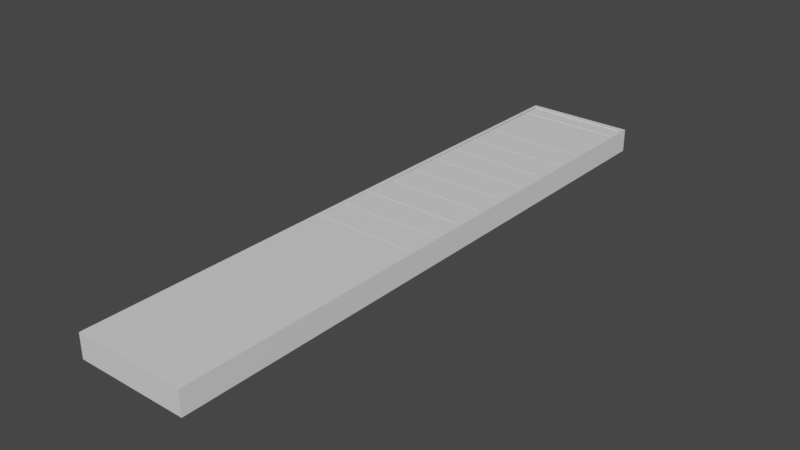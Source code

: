 # Source: ConveyerBeltWithTable.blend  (saved by Blender 3.3.6; exported with 4.5.12 LTS)
import bpy
from mathutils import Matrix  # noqa: F401  (used for matrix-valued properties, if any)

bpy.ops.wm.read_factory_settings(use_empty=True)
scene = bpy.context.scene
scene.name = 'Scene'

# ---- collections
col_collection = bpy.data.collections.new('Collection'); scene.collection.children.link(col_collection)

# ---- materials (node trees are filled in below, after node groups)
mat_material = bpy.data.materials.new('Material')
mat_material.alpha_threshold = 0.0
mat_material.use_transparent_shadow = False
mat_material.roughness = 0.5
mat_material.line_color = (0.0, 0.0, 0.0, 1.0)
mat_material_001 = bpy.data.materials.new('Material.001')
mat_material_001.alpha_threshold = 0.0
mat_material_001.use_transparent_shadow = False
mat_material_001.roughness = 0.5
mat_material_001.line_color = (0.0, 0.0, 0.0, 1.0)
mat_material_002 = bpy.data.materials.new('Material.002')
mat_material_002.alpha_threshold = 0.0
mat_material_002.use_transparent_shadow = False
mat_material_002.roughness = 0.5
mat_material_002.line_color = (0.0, 0.0, 0.0, 1.0)

# ---- material node trees
mat_material.use_nodes = True; mat_material.node_tree.nodes.clear()
_N = mat_material.node_tree.nodes; _L = mat_material.node_tree.links
n0 = _N.new('ShaderNodeOutputMaterial'); n0.name = 'Material Output'; n0.location = (300, 300)
n1 = _N.new('ShaderNodeBsdfPrincipled'); n1.name = 'Principled BSDF'; n1.location = (10, 300)
n1.distribution = 'GGX'
n1.subsurface_method = 'RANDOM_WALK_SKIN'
n1.inputs[3].default_value = 1.45
n1.inputs[27].default_value = (0.0, 0.0, 0.0, 1.0)
n1.inputs[28].default_value = 1.0
_L.new(n1.outputs[0], n0.inputs[0])
n0.is_active_output = True
mat_material_001.use_nodes = True; mat_material_001.node_tree.nodes.clear()
_N = mat_material_001.node_tree.nodes; _L = mat_material_001.node_tree.links
n0 = _N.new('ShaderNodeOutputMaterial'); n0.name = 'Material Output'; n0.location = (300, 300)
n1 = _N.new('ShaderNodeBsdfPrincipled'); n1.name = 'Principled BSDF'; n1.location = (10, 300)
n1.distribution = 'GGX'
n1.subsurface_method = 'RANDOM_WALK_SKIN'
n1.inputs[3].default_value = 1.45
n1.inputs[27].default_value = (0.0, 0.0, 0.0, 1.0)
n1.inputs[28].default_value = 1.0
_L.new(n1.outputs[0], n0.inputs[0])
n0.is_active_output = True
mat_material_002.use_nodes = True; mat_material_002.node_tree.nodes.clear()
_N = mat_material_002.node_tree.nodes; _L = mat_material_002.node_tree.links
n0 = _N.new('ShaderNodeOutputMaterial'); n0.name = 'Material Output'; n0.location = (300, 300)
n1 = _N.new('ShaderNodeBsdfPrincipled'); n1.name = 'Principled BSDF'; n1.location = (10, 300)
n1.distribution = 'GGX'
n1.subsurface_method = 'RANDOM_WALK_SKIN'
n1.inputs[3].default_value = 1.45
n1.inputs[27].default_value = (0.0, 0.0, 0.0, 1.0)
n1.inputs[28].default_value = 1.0
_L.new(n1.outputs[0], n0.inputs[0])
n0.is_active_output = True

# ---- world
world_world = bpy.data.worlds.new('World'); scene.world = world_world
world_world.use_nodes = True; world_world.node_tree.nodes.clear()
_N = world_world.node_tree.nodes; _L = world_world.node_tree.links
n0 = _N.new('ShaderNodeOutputWorld'); n0.name = 'World Output'; n0.location = (300, 300)
n1 = _N.new('ShaderNodeBackground'); n1.name = 'Background'; n1.location = (10, 300)
n1.inputs[0].default_value = (0.05088, 0.05088, 0.05088, 1.0)
_L.new(n1.outputs[0], n0.inputs[0])
n0.is_active_output = True
world_world.color = (0.05088, 0.05088, 0.05088)
world_world.use_sun_shadow = False
world_world.sun_shadow_jitter_overblur = 0.0

# ---- meshes
me_cube = bpy.data.meshes.new('Cube')
me_cube.from_pydata([(1.089, 1.016, 0.6653), (1.089, 1.016, -29.46), (1.089, -1.502, 0.6653), (1.089, -1.502, -29.46), (-1.089, 1.016, 0.6653), (-1.089, 1.016, -29.46), (-1.089, -1.502, 0.6653), (-1.089, -1.502, -29.46), (1.025, -1.488, 0.6653), (-1.026, -1.488, 0.6653), (1.025, 1.002, 0.6653), (-1.026, 1.002, 0.6653), (1.024, -1.488, -2.946), (-1.026, -1.488, -2.946), (0.9942, 1.002, -2.946), (-1.056, 1.002, -2.946), (1.025, -1.476, 0.3042), (-1.026, -1.476, 0.3042), (1.024, -1.476, 0.6637), (-1.026, -1.476, 0.6637), (-1.026, 0.9906, 0.8193), (1.025, 0.9906, 0.8193), (-1.056, 0.9909, -0.2008), (0.9942, 0.9909, -0.2008), (1.024, -0.4622, -2.946), (-1.026, -0.4622, -2.946), (1.024, -0.4504, 0.6637), (-1.026, -0.4504, 0.6637)], [], [(4, 6, 9, 11), (3, 2, 6, 7), (7, 6, 4, 5), (5, 1, 3, 7), (1, 0, 2, 3), (5, 4, 0, 1), (14, 10, 21, 23), (2, 0, 10, 8), (0, 4, 11, 10), (6, 2, 8, 9), (14, 15, 13, 12), (8, 10, 14, 12), (11, 9, 13, 15), (13, 9, 17, 19), (8, 12, 18, 16), (18, 12, 24, 26), (21, 20, 22, 23), (15, 14, 23, 22), (10, 11, 20, 21), (11, 15, 22, 20), (24, 25, 27, 26), (13, 19, 27, 25), (12, 13, 25, 24), (16, 18, 26, 27, 19, 17, 9, 8)])
_uv = me_cube.uv_layers.new(name='UVMap')
_uv.uv.foreach_set('vector', [0.625, 0.25, 0.625, 0.0, 0.625, 0.0, 0.625, 0.25, 0.375, 0.75, 0.625, 0.75, 0.625, 1.0, 0.375, 1.0, 0.375, 0.0, 0.625, 0.0, 0.625, 0.25, 0.375, 0.25, 0.125, 0.5, 0.375, 0.5, 0.375, 0.75, 0.125, 0.75, 0.375, 0.5, 0.625, 0.5, 0.625, 0.75, 0.375, 0.75, 0.375, 0.25, 0.625, 0.25, 0.625, 0.5, 0.375, 0.5, 0.625, 0.5, 0.625, 0.5, 0.625, 0.5, 0.625, 0.5, 0.625, 0.75, 0.625, 0.5, 0.625, 0.5, 0.625, 0.75, 0.625, 0.5, 0.625, 0.25, 0.625, 0.25, 0.625, 0.5, 0.625, 1.0, 0.625, 0.75, 0.625, 0.75, 0.625, 1.0, 0.625, 0.5, 0.875, 0.5, 0.875, 0.75, 0.625, 0.75, 0.625, 0.75, 0.625, 0.5, 0.625, 0.5, 0.625, 0.75, 0.625, 0.25, 0.625, 0.0, 0.625, 0.0, 0.625, 0.25, 0.625, 0.0, 0.625, 0.0, 0.625, 0.0, 0.625, 0.0, 0.625, 0.75, 0.625, 0.75, 0.625, 0.75, 0.625, 0.75, 0.625, 0.75, 0.625, 0.75, 0.625, 0.75, 0.625, 0.75, 0.625, 0.5, 0.625, 0.25, 0.625, 0.25, 0.625, 0.5, 0.875, 0.5, 0.625, 0.5, 0.625, 0.5, 0.875, 0.5, 0.625, 0.5, 0.625, 0.25, 0.625, 0.25, 0.625, 0.5, 0.625, 0.25, 0.625, 0.25, 0.625, 0.25, 0.625, 0.25, 0.625, 0.75, 0.875, 0.75, 0.875, 0.75, 0.625, 0.75, 0.625, 0.0, 0.625, 0.0, 0.625, 0.0, 0.625, 0.0, 0.625, 0.75, 0.875, 0.75, 0.875, 0.75, 0.625, 0.75, 0.625, 0.75, 0.625, 0.75, 0.625, 0.75, 0.625, 1.0, 0.625, 1.0, 0.625, 1.0, 0.625, 1.0, 0.625, 0.75])
me_cube.materials.append(mat_material)
me_cube.use_mirror_vertex_groups = False
me_cube.update()
me_cube_001 = bpy.data.meshes.new('Cube.001')
me_cube_001.from_pydata([(1.0, 1.0, 1.0), (1.0, 1.0, -1.0), (1.0, -1.0, 1.0), (1.0, -1.0, -1.0), (-1.0, 1.0, 1.0), (-1.0, 1.0, -1.0), (-1.0, -1.0, 1.0), (-1.0, -1.0, -1.0)], [], [(0, 4, 6, 2), (3, 2, 6, 7), (7, 6, 4, 5), (5, 1, 3, 7), (1, 0, 2, 3), (5, 4, 0, 1)])
_uv = me_cube_001.uv_layers.new(name='UVMap')
_uv.uv.foreach_set('vector', [0.625, 0.5, 0.875, 0.5, 0.875, 0.75, 0.625, 0.75, 0.375, 0.75, 0.625, 0.75, 0.625, 1.0, 0.375, 1.0, 0.375, 0.0, 0.625, 0.0, 0.625, 0.25, 0.375, 0.25, 0.125, 0.5, 0.375, 0.5, 0.375, 0.75, 0.125, 0.75, 0.375, 0.5, 0.625, 0.5, 0.625, 0.75, 0.375, 0.75, 0.375, 0.25, 0.625, 0.25, 0.625, 0.5, 0.375, 0.5])
me_cube_001.materials.append(mat_material_001)
me_cube_001.use_mirror_vertex_groups = False
me_cube_001.update()
me_cube_002 = bpy.data.meshes.new('Cube.002')
me_cube_002.from_pydata([(1.0, 1.0, 1.0), (1.0, 1.0, -1.0), (1.0, -1.0, 1.0), (1.0, -1.0, -1.0), (-1.0, 1.0, 1.0), (-1.0, 1.0, -1.0), (-1.0, -1.0, 1.0), (-1.0, -1.0, -1.0)], [], [(0, 4, 6, 2), (3, 2, 6, 7), (7, 6, 4, 5), (5, 1, 3, 7), (1, 0, 2, 3), (5, 4, 0, 1)])
_uv = me_cube_002.uv_layers.new(name='UVMap')
_uv.uv.foreach_set('vector', [0.625, 0.5, 0.875, 0.5, 0.875, 0.75, 0.625, 0.75, 0.375, 0.75, 0.625, 0.75, 0.625, 1.0, 0.375, 1.0, 0.375, 0.0, 0.625, 0.0, 0.625, 0.25, 0.375, 0.25, 0.125, 0.5, 0.375, 0.5, 0.375, 0.75, 0.125, 0.75, 0.375, 0.5, 0.625, 0.5, 0.625, 0.75, 0.375, 0.75, 0.375, 0.25, 0.625, 0.25, 0.625, 0.5, 0.375, 0.5])
me_cube_002.materials.append(mat_material_001)
me_cube_002.use_mirror_vertex_groups = False
me_cube_002.update()
me_cube_003 = bpy.data.meshes.new('Cube.003')
me_cube_003.from_pydata([(1.0, 1.0, 1.0), (1.0, 1.0, -1.0), (1.0, -1.0, 1.0), (1.0, -1.0, -1.0), (-1.0, 1.0, 1.0), (-1.0, 1.0, -1.0), (-1.0, -1.0, 1.0), (-1.0, -1.0, -1.0)], [], [(0, 4, 6, 2), (3, 2, 6, 7), (7, 6, 4, 5), (5, 1, 3, 7), (1, 0, 2, 3), (5, 4, 0, 1)])
_uv = me_cube_003.uv_layers.new(name='UVMap')
_uv.uv.foreach_set('vector', [0.625, 0.5, 0.875, 0.5, 0.875, 0.75, 0.625, 0.75, 0.375, 0.75, 0.625, 0.75, 0.625, 1.0, 0.375, 1.0, 0.375, 0.0, 0.625, 0.0, 0.625, 0.25, 0.375, 0.25, 0.125, 0.5, 0.375, 0.5, 0.375, 0.75, 0.125, 0.75, 0.375, 0.5, 0.625, 0.5, 0.625, 0.75, 0.375, 0.75, 0.375, 0.25, 0.625, 0.25, 0.625, 0.5, 0.375, 0.5])
me_cube_003.materials.append(mat_material_001)
me_cube_003.use_mirror_vertex_groups = False
me_cube_003.update()
me_cube_004 = bpy.data.meshes.new('Cube.004')
me_cube_004.from_pydata([(1.0, 1.0, 1.0), (1.0, 1.0, -1.0), (1.0, -1.0, 1.0), (1.0, -1.0, -1.0), (-1.0, 1.0, 1.0), (-1.0, 1.0, -1.0), (-1.0, -1.0, 1.0), (-1.0, -1.0, -1.0)], [], [(0, 4, 6, 2), (3, 2, 6, 7), (7, 6, 4, 5), (5, 1, 3, 7), (1, 0, 2, 3), (5, 4, 0, 1)])
_uv = me_cube_004.uv_layers.new(name='UVMap')
_uv.uv.foreach_set('vector', [0.625, 0.5, 0.875, 0.5, 0.875, 0.75, 0.625, 0.75, 0.375, 0.75, 0.625, 0.75, 0.625, 1.0, 0.375, 1.0, 0.375, 0.0, 0.625, 0.0, 0.625, 0.25, 0.375, 0.25, 0.125, 0.5, 0.375, 0.5, 0.375, 0.75, 0.125, 0.75, 0.375, 0.5, 0.625, 0.5, 0.625, 0.75, 0.375, 0.75, 0.375, 0.25, 0.625, 0.25, 0.625, 0.5, 0.375, 0.5])
me_cube_004.materials.append(mat_material_001)
me_cube_004.use_mirror_vertex_groups = False
me_cube_004.update()
me_cube_005 = bpy.data.meshes.new('Cube.005')
me_cube_005.from_pydata([(1.0, 1.0, 1.0), (1.0, 1.0, -1.0), (1.0, -1.0, 1.0), (1.0, -1.0, -1.0), (-1.0, 1.0, 1.0), (-1.0, 1.0, -1.0), (-1.0, -1.0, 1.0), (-1.0, -1.0, -1.0)], [], [(0, 4, 6, 2), (3, 2, 6, 7), (7, 6, 4, 5), (5, 1, 3, 7), (1, 0, 2, 3), (5, 4, 0, 1)])
_uv = me_cube_005.uv_layers.new(name='UVMap')
_uv.uv.foreach_set('vector', [0.625, 0.5, 0.875, 0.5, 0.875, 0.75, 0.625, 0.75, 0.375, 0.75, 0.625, 0.75, 0.625, 1.0, 0.375, 1.0, 0.375, 0.0, 0.625, 0.0, 0.625, 0.25, 0.375, 0.25, 0.125, 0.5, 0.375, 0.5, 0.375, 0.75, 0.125, 0.75, 0.375, 0.5, 0.625, 0.5, 0.625, 0.75, 0.375, 0.75, 0.375, 0.25, 0.625, 0.25, 0.625, 0.5, 0.375, 0.5])
me_cube_005.materials.append(mat_material_001)
me_cube_005.use_mirror_vertex_groups = False
me_cube_005.update()
me_cube_006 = bpy.data.meshes.new('Cube.006')
me_cube_006.from_pydata([(1.0, 1.0, 1.0), (1.0, 1.0, -1.0), (1.0, -1.0, 1.0), (1.0, -1.0, -1.0), (-1.0, 1.0, 1.0), (-1.0, 1.0, -1.0), (-1.0, -1.0, 1.0), (-1.0, -1.0, -1.0)], [], [(0, 4, 6, 2), (3, 2, 6, 7), (7, 6, 4, 5), (5, 1, 3, 7), (1, 0, 2, 3), (5, 4, 0, 1)])
_uv = me_cube_006.uv_layers.new(name='UVMap')
_uv.uv.foreach_set('vector', [0.625, 0.5, 0.875, 0.5, 0.875, 0.75, 0.625, 0.75, 0.375, 0.75, 0.625, 0.75, 0.625, 1.0, 0.375, 1.0, 0.375, 0.0, 0.625, 0.0, 0.625, 0.25, 0.375, 0.25, 0.125, 0.5, 0.375, 0.5, 0.375, 0.75, 0.125, 0.75, 0.375, 0.5, 0.625, 0.5, 0.625, 0.75, 0.375, 0.75, 0.375, 0.25, 0.625, 0.25, 0.625, 0.5, 0.375, 0.5])
me_cube_006.materials.append(mat_material_001)
me_cube_006.use_mirror_vertex_groups = False
me_cube_006.update()
me_cube_007 = bpy.data.meshes.new('Cube.007')
me_cube_007.from_pydata([(1.0, 1.0, 1.0), (1.0, 1.0, -1.0), (1.0, -1.0, 1.0), (1.0, -1.0, -1.0), (-1.0, 1.0, 1.0), (-1.0, 1.0, -1.0), (-1.0, -1.0, 1.0), (-1.0, -1.0, -1.0)], [], [(0, 4, 6, 2), (3, 2, 6, 7), (7, 6, 4, 5), (5, 1, 3, 7), (1, 0, 2, 3), (5, 4, 0, 1)])
_uv = me_cube_007.uv_layers.new(name='UVMap')
_uv.uv.foreach_set('vector', [0.625, 0.5, 0.875, 0.5, 0.875, 0.75, 0.625, 0.75, 0.375, 0.75, 0.625, 0.75, 0.625, 1.0, 0.375, 1.0, 0.375, 0.0, 0.625, 0.0, 0.625, 0.25, 0.375, 0.25, 0.125, 0.5, 0.375, 0.5, 0.375, 0.75, 0.125, 0.75, 0.375, 0.5, 0.625, 0.5, 0.625, 0.75, 0.375, 0.75, 0.375, 0.25, 0.625, 0.25, 0.625, 0.5, 0.375, 0.5])
me_cube_007.materials.append(mat_material_001)
me_cube_007.use_mirror_vertex_groups = False
me_cube_007.update()
me_cube_008 = bpy.data.meshes.new('Cube.008')
me_cube_008.from_pydata([(1.0, 1.0, 1.0), (1.0, 1.0, -1.0), (1.0, -1.0, 1.0), (1.0, -1.0, -1.0), (-1.0, 1.0, 1.0), (-1.0, 1.0, -1.0), (-1.0, -1.0, 1.0), (-1.0, -1.0, -1.0)], [], [(0, 4, 6, 2), (3, 2, 6, 7), (7, 6, 4, 5), (5, 1, 3, 7), (1, 0, 2, 3), (5, 4, 0, 1)])
_uv = me_cube_008.uv_layers.new(name='UVMap')
_uv.uv.foreach_set('vector', [0.625, 0.5, 0.875, 0.5, 0.875, 0.75, 0.625, 0.75, 0.375, 0.75, 0.625, 0.75, 0.625, 1.0, 0.375, 1.0, 0.375, 0.0, 0.625, 0.0, 0.625, 0.25, 0.375, 0.25, 0.125, 0.5, 0.375, 0.5, 0.375, 0.75, 0.125, 0.75, 0.375, 0.5, 0.625, 0.5, 0.625, 0.75, 0.375, 0.75, 0.375, 0.25, 0.625, 0.25, 0.625, 0.5, 0.375, 0.5])
me_cube_008.materials.append(mat_material_001)
me_cube_008.use_mirror_vertex_groups = False
me_cube_008.update()
me_cube_009 = bpy.data.meshes.new('Cube.009')
me_cube_009.from_pydata([(1.0, 1.0, 1.0), (1.0, 1.0, -1.0), (1.0, -1.0, 1.0), (1.0, -1.0, -1.0), (-1.0, 1.0, 1.0), (-1.0, 1.0, -1.0), (-1.0, -1.0, 1.0), (-1.0, -1.0, -1.0)], [], [(0, 4, 6, 2), (3, 2, 6, 7), (7, 6, 4, 5), (5, 1, 3, 7), (1, 0, 2, 3), (5, 4, 0, 1)])
_uv = me_cube_009.uv_layers.new(name='UVMap')
_uv.uv.foreach_set('vector', [0.625, 0.5, 0.875, 0.5, 0.875, 0.75, 0.625, 0.75, 0.375, 0.75, 0.625, 0.75, 0.625, 1.0, 0.375, 1.0, 0.375, 0.0, 0.625, 0.0, 0.625, 0.25, 0.375, 0.25, 0.125, 0.5, 0.375, 0.5, 0.375, 0.75, 0.125, 0.75, 0.375, 0.5, 0.625, 0.5, 0.625, 0.75, 0.375, 0.75, 0.375, 0.25, 0.625, 0.25, 0.625, 0.5, 0.375, 0.5])
me_cube_009.materials.append(mat_material_001)
me_cube_009.use_mirror_vertex_groups = False
me_cube_009.update()
me_cube_010 = bpy.data.meshes.new('Cube.010')
me_cube_010.from_pydata([(1.0, 1.0, 1.0), (1.0, 1.0, -1.0), (1.0, -1.0, 1.0), (1.0, -1.0, -1.0), (-1.0, 1.0, 1.0), (-1.0, 1.0, -1.0), (-1.0, -1.0, 1.0), (-1.0, -1.0, -1.0)], [], [(0, 4, 6, 2), (3, 2, 6, 7), (7, 6, 4, 5), (5, 1, 3, 7), (1, 0, 2, 3), (5, 4, 0, 1)])
_uv = me_cube_010.uv_layers.new(name='UVMap')
_uv.uv.foreach_set('vector', [0.625, 0.5, 0.875, 0.5, 0.875, 0.75, 0.625, 0.75, 0.375, 0.75, 0.625, 0.75, 0.625, 1.0, 0.375, 1.0, 0.375, 0.0, 0.625, 0.0, 0.625, 0.25, 0.375, 0.25, 0.125, 0.5, 0.375, 0.5, 0.375, 0.75, 0.125, 0.75, 0.375, 0.5, 0.625, 0.5, 0.625, 0.75, 0.375, 0.75, 0.375, 0.25, 0.625, 0.25, 0.625, 0.5, 0.375, 0.5])
me_cube_010.materials.append(mat_material_001)
me_cube_010.use_mirror_vertex_groups = False
me_cube_010.update()
me_cube_011 = bpy.data.meshes.new('Cube.011')
me_cube_011.from_pydata([(1.0, 1.0, 1.0), (1.0, 1.0, -1.0), (1.0, -1.0, 1.0), (1.0, -1.0, -1.0), (-1.0, 1.0, 1.0), (-1.0, 1.0, -1.0), (-1.0, -1.0, 1.0), (-1.0, -1.0, -1.0)], [], [(0, 4, 6, 2), (3, 2, 6, 7), (7, 6, 4, 5), (5, 1, 3, 7), (1, 0, 2, 3), (5, 4, 0, 1)])
_uv = me_cube_011.uv_layers.new(name='UVMap')
_uv.uv.foreach_set('vector', [0.625, 0.5, 0.875, 0.5, 0.875, 0.75, 0.625, 0.75, 0.375, 0.75, 0.625, 0.75, 0.625, 1.0, 0.375, 1.0, 0.375, 0.0, 0.625, 0.0, 0.625, 0.25, 0.375, 0.25, 0.125, 0.5, 0.375, 0.5, 0.375, 0.75, 0.125, 0.75, 0.375, 0.5, 0.625, 0.5, 0.625, 0.75, 0.375, 0.75, 0.375, 0.25, 0.625, 0.25, 0.625, 0.5, 0.375, 0.5])
me_cube_011.materials.append(mat_material_001)
me_cube_011.use_mirror_vertex_groups = False
me_cube_011.update()
me_cube_012 = bpy.data.meshes.new('Cube.012')
me_cube_012.from_pydata([(1.0, 1.0, 1.0), (1.0, 1.0, -1.0), (1.0, -1.0, 1.0), (1.0, -1.0, -1.0), (-1.0, 1.0, 1.0), (-1.0, 1.0, -1.0), (-1.0, -1.0, 1.0), (-1.0, -1.0, -1.0)], [], [(0, 4, 6, 2), (3, 2, 6, 7), (7, 6, 4, 5), (5, 1, 3, 7), (1, 0, 2, 3), (5, 4, 0, 1)])
_uv = me_cube_012.uv_layers.new(name='UVMap')
_uv.uv.foreach_set('vector', [0.625, 0.5, 0.875, 0.5, 0.875, 0.75, 0.625, 0.75, 0.375, 0.75, 0.625, 0.75, 0.625, 1.0, 0.375, 1.0, 0.375, 0.0, 0.625, 0.0, 0.625, 0.25, 0.375, 0.25, 0.125, 0.5, 0.375, 0.5, 0.375, 0.75, 0.125, 0.75, 0.375, 0.5, 0.625, 0.5, 0.625, 0.75, 0.375, 0.75, 0.375, 0.25, 0.625, 0.25, 0.625, 0.5, 0.375, 0.5])
me_cube_012.materials.append(mat_material_001)
me_cube_012.use_mirror_vertex_groups = False
me_cube_012.update()
me_cube_013 = bpy.data.meshes.new('Cube.013')
me_cube_013.from_pydata([(1.0, 1.0, 1.0), (1.0, 1.0, -1.0), (1.0, -1.0, 1.0), (1.0, -1.0, -1.0), (-1.0, 1.0, 1.0), (-1.0, 1.0, -1.0), (-1.0, -1.0, 1.0), (-1.0, -1.0, -1.0)], [], [(0, 4, 6, 2), (3, 2, 6, 7), (7, 6, 4, 5), (5, 1, 3, 7), (1, 0, 2, 3), (5, 4, 0, 1)])
_uv = me_cube_013.uv_layers.new(name='UVMap')
_uv.uv.foreach_set('vector', [0.625, 0.5, 0.875, 0.5, 0.875, 0.75, 0.625, 0.75, 0.375, 0.75, 0.625, 0.75, 0.625, 1.0, 0.375, 1.0, 0.375, 0.0, 0.625, 0.0, 0.625, 0.25, 0.375, 0.25, 0.125, 0.5, 0.375, 0.5, 0.375, 0.75, 0.125, 0.75, 0.375, 0.5, 0.625, 0.5, 0.625, 0.75, 0.375, 0.75, 0.375, 0.25, 0.625, 0.25, 0.625, 0.5, 0.375, 0.5])
me_cube_013.materials.append(mat_material_001)
me_cube_013.use_mirror_vertex_groups = False
me_cube_013.update()
me_cube_015 = bpy.data.meshes.new('Cube.015')
me_cube_015.from_pydata([(1.0, 0.4249, 1.0), (1.0, 0.4249, -1.0), (1.0, -1.0, 1.0), (1.0, -1.0, -1.0), (-1.0, 0.4249, 1.0), (-1.0, 0.4249, -1.0), (-1.0, -1.0, 1.0), (-1.0, -1.0, -1.0)], [], [(0, 4, 6, 2), (3, 2, 6, 7), (7, 6, 4, 5), (5, 1, 3, 7), (1, 0, 2, 3), (5, 4, 0, 1)])
_uv = me_cube_015.uv_layers.new(name='UVMap')
_uv.uv.foreach_set('vector', [0.625, 0.5, 0.875, 0.5, 0.875, 0.75, 0.625, 0.75, 0.375, 0.75, 0.625, 0.75, 0.625, 1.0, 0.375, 1.0, 0.375, 0.0, 0.625, 0.0, 0.625, 0.25, 0.375, 0.25, 0.125, 0.5, 0.375, 0.5, 0.375, 0.75, 0.125, 0.75, 0.375, 0.5, 0.625, 0.5, 0.625, 0.75, 0.375, 0.75, 0.375, 0.25, 0.625, 0.25, 0.625, 0.5, 0.375, 0.5])
me_cube_015.materials.append(mat_material_001)
me_cube_015.use_mirror_vertex_groups = False
me_cube_015.update()
me_cube_016 = bpy.data.meshes.new('Cube.016')
me_cube_016.from_pydata([(1.0, 0.4249, 1.0), (1.0, 0.4249, -1.0), (1.0, -1.0, 1.0), (1.0, -1.0, -1.0), (-1.0, 0.4249, 1.0), (-1.0, 0.4249, -1.0), (-1.0, -1.0, 1.0), (-1.0, -1.0, -1.0)], [], [(0, 4, 6, 2), (3, 2, 6, 7), (7, 6, 4, 5), (5, 1, 3, 7), (1, 0, 2, 3), (5, 4, 0, 1)])
_uv = me_cube_016.uv_layers.new(name='UVMap')
_uv.uv.foreach_set('vector', [0.625, 0.5, 0.875, 0.5, 0.875, 0.75, 0.625, 0.75, 0.375, 0.75, 0.625, 0.75, 0.625, 1.0, 0.375, 1.0, 0.375, 0.0, 0.625, 0.0, 0.625, 0.25, 0.375, 0.25, 0.125, 0.5, 0.375, 0.5, 0.375, 0.75, 0.125, 0.75, 0.375, 0.5, 0.625, 0.5, 0.625, 0.75, 0.375, 0.75, 0.375, 0.25, 0.625, 0.25, 0.625, 0.5, 0.375, 0.5])
me_cube_016.materials.append(mat_material_001)
me_cube_016.use_mirror_vertex_groups = False
me_cube_016.update()
me_cube_019 = bpy.data.meshes.new('Cube.019')
me_cube_019.from_pydata([(1.0, 1.0, 1.0), (1.0, 1.0, -1.0), (1.0, -1.0, 1.0), (1.0, -1.0, -1.0), (-1.0, 1.0, 1.0), (-1.0, 1.0, -1.0), (-1.0, -1.0, 1.0), (-1.0, -1.0, -1.0)], [], [(0, 4, 6, 2), (3, 2, 6, 7), (7, 6, 4, 5), (5, 1, 3, 7), (1, 0, 2, 3), (5, 4, 0, 1)])
_uv = me_cube_019.uv_layers.new(name='UVMap')
_uv.uv.foreach_set('vector', [0.625, 0.5, 0.875, 0.5, 0.875, 0.75, 0.625, 0.75, 0.375, 0.75, 0.625, 0.75, 0.625, 1.0, 0.375, 1.0, 0.375, 0.0, 0.625, 0.0, 0.625, 0.25, 0.375, 0.25, 0.125, 0.5, 0.375, 0.5, 0.375, 0.75, 0.125, 0.75, 0.375, 0.5, 0.625, 0.5, 0.625, 0.75, 0.375, 0.75, 0.375, 0.25, 0.625, 0.25, 0.625, 0.5, 0.375, 0.5])
me_cube_019.materials.append(mat_material_002)
me_cube_019.use_mirror_vertex_groups = False
me_cube_019.update()

# ---- objects
ob_holder = bpy.data.objects.new('Holder', me_cube)
ob_panel = bpy.data.objects.new('Panel', me_cube_001)
ob_panel_001 = bpy.data.objects.new('Panel.001', me_cube_002)
ob_panel_002 = bpy.data.objects.new('Panel.002', me_cube_003)
ob_panel_003 = bpy.data.objects.new('Panel.003', me_cube_004)
ob_panel_004 = bpy.data.objects.new('Panel.004', me_cube_005)
ob_panel_005 = bpy.data.objects.new('Panel.005', me_cube_006)
ob_panel_006 = bpy.data.objects.new('Panel.006', me_cube_007)
ob_panel_007 = bpy.data.objects.new('Panel.007', me_cube_008)
ob_panel_008 = bpy.data.objects.new('Panel.008', me_cube_009)
ob_panel_009 = bpy.data.objects.new('Panel.009', me_cube_010)
ob_panel_010 = bpy.data.objects.new('Panel.010', me_cube_011)
ob_panel_011 = bpy.data.objects.new('Panel.011', me_cube_012)
ob_panel_012 = bpy.data.objects.new('Panel.012', me_cube_013)
ob_panel_014 = bpy.data.objects.new('Panel.014', me_cube_015)
ob_panel_015 = bpy.data.objects.new('Panel.015', me_cube_016)
ob_panel_013 = bpy.data.objects.new('Panel.013', me_cube_019)

# ---- transforms, parenting, visibility, modifiers, constraints
ob_holder.location = (0.0, 0.0, 0.0)
ob_holder.scale = (1.5, 7.0, 0.02303)
ob_holder.lock_rotations_4d = False
ob_holder.empty_display_type = 'ARROWS'
ob_holder.lineart.crease_threshold = 0.0
ob_panel.location = (0.0, -6.972, -0.03457)
ob_panel.scale = (1.5, 0.06256, 0.02947)
ob_panel.lock_rotations_4d = False
ob_panel.empty_display_type = 'ARROWS'
ob_panel.lineart.crease_threshold = 0.0
ob_panel_001.location = (0.0, -6.425, -0.03457)
ob_panel_001.scale = (1.5, 0.45, 0.02947)
ob_panel_001.lock_rotations_4d = False
ob_panel_001.empty_display_type = 'ARROWS'
ob_panel_001.lineart.crease_threshold = 0.0
ob_panel_002.location = (0.0, -5.475, -0.03457)
ob_panel_002.scale = (1.5, 0.45, 0.02947)
ob_panel_002.lock_rotations_4d = False
ob_panel_002.empty_display_type = 'ARROWS'
ob_panel_002.lineart.crease_threshold = 0.0
ob_panel_003.location = (0.0, -4.525, -0.03457)
ob_panel_003.scale = (1.5, 0.45, 0.02947)
ob_panel_003.lock_rotations_4d = False
ob_panel_003.empty_display_type = 'ARROWS'
ob_panel_003.lineart.crease_threshold = 0.0
ob_panel_004.location = (0.0, -3.575, -0.03457)
ob_panel_004.scale = (1.5, 0.45, 0.02947)
ob_panel_004.lock_rotations_4d = False
ob_panel_004.empty_display_type = 'ARROWS'
ob_panel_004.lineart.crease_threshold = 0.0
ob_panel_005.location = (0.0, -2.627, -0.03457)
ob_panel_005.scale = (1.5, 0.45, 0.02947)
ob_panel_005.lock_rotations_4d = False
ob_panel_005.empty_display_type = 'ARROWS'
ob_panel_005.lineart.crease_threshold = 0.0
ob_panel_006.location = (0.0, -1.675, -0.03457)
ob_panel_006.scale = (1.5, 0.45, 0.02947)
ob_panel_006.lock_rotations_4d = False
ob_panel_006.empty_display_type = 'ARROWS'
ob_panel_006.lineart.crease_threshold = 0.0
ob_panel_007.location = (0.0, -0.705, -0.03457)
ob_panel_007.scale = (1.5, 0.45, 0.02947)
ob_panel_007.lock_rotations_4d = False
ob_panel_007.empty_display_type = 'ARROWS'
ob_panel_007.lineart.crease_threshold = 0.0
ob_panel_008.location = (0.0, 0.245, -0.03457)
ob_panel_008.scale = (1.5, 0.45, 0.02947)
ob_panel_008.lock_rotations_4d = False
ob_panel_008.empty_display_type = 'ARROWS'
ob_panel_008.lineart.crease_threshold = 0.0
ob_panel_009.location = (0.0, 1.195, -0.03457)
ob_panel_009.scale = (1.5, 0.45, 0.02947)
ob_panel_009.lock_rotations_4d = False
ob_panel_009.empty_display_type = 'ARROWS'
ob_panel_009.lineart.crease_threshold = 0.0
ob_panel_010.location = (0.0, 2.145, -0.03457)
ob_panel_010.scale = (1.5, 0.45, 0.02947)
ob_panel_010.lock_rotations_4d = False
ob_panel_010.empty_display_type = 'ARROWS'
ob_panel_010.lineart.crease_threshold = 0.0
ob_panel_011.location = (0.0, 3.095, -0.03457)
ob_panel_011.scale = (1.5, 0.45, 0.02947)
ob_panel_011.lock_rotations_4d = False
ob_panel_011.empty_display_type = 'ARROWS'
ob_panel_011.lineart.crease_threshold = 0.0
ob_panel_012.location = (0.0, 4.045, -0.03457)
ob_panel_012.scale = (1.5, 0.45, 0.02947)
ob_panel_012.lock_rotations_4d = False
ob_panel_012.empty_display_type = 'ARROWS'
ob_panel_012.lineart.crease_threshold = 0.0
ob_panel_014.location = (0.0, 6.103, -0.03457)
ob_panel_014.scale = (1.5, 0.635, 0.02947)
ob_panel_014.lock_rotations_4d = False
ob_panel_014.empty_display_type = 'ARROWS'
ob_panel_014.lineart.crease_threshold = 0.0
ob_panel_015.location = (-0.0005736, 6.813, -0.03457)
ob_panel_015.scale = (1.5, 0.3516, 0.02947)
ob_panel_015.lock_rotations_4d = False
ob_panel_015.empty_display_type = 'ARROWS'
ob_panel_015.lineart.crease_threshold = 0.0
ob_panel_013.location = (0.0, 4.995, -0.03457)
ob_panel_013.scale = (1.5, 0.45, 0.02947)
ob_panel_013.lock_rotations_4d = False
ob_panel_013.empty_display_type = 'ARROWS'
ob_panel_013.lineart.crease_threshold = 0.0

# ---- collection membership
col_collection.objects.link(ob_holder)
col_collection.objects.link(ob_panel)
col_collection.objects.link(ob_panel_001)
col_collection.objects.link(ob_panel_002)
col_collection.objects.link(ob_panel_003)
col_collection.objects.link(ob_panel_004)
col_collection.objects.link(ob_panel_005)
col_collection.objects.link(ob_panel_006)
col_collection.objects.link(ob_panel_007)
col_collection.objects.link(ob_panel_008)
col_collection.objects.link(ob_panel_009)
col_collection.objects.link(ob_panel_010)
col_collection.objects.link(ob_panel_011)
col_collection.objects.link(ob_panel_012)
col_collection.objects.link(ob_panel_014)
col_collection.objects.link(ob_panel_015)
col_collection.objects.link(ob_panel_013)

# ---- scene / render settings (as saved in the file)
scene.frame_start = 0; scene.frame_end = 39; scene.frame_set(36)
scene.render.engine = 'BLENDER_EEVEE_NEXT'
scene.cycles.sampling_pattern = 'TABULATED_SOBOL'
scene.cycles.use_light_tree = False
scene.view_settings.view_transform = 'Filmic'
bpy.context.view_layer.update()

# ---- added for rendering (the .blend has no active camera and no usable light): camera, sun
cam_auto = bpy.data.cameras.new('AutoCamera')
cam_auto.lens = 50.0
cam_auto.sensor_width = 36.0
cam_auto.clip_end = 1000.0
ob_auto_camera = bpy.data.objects.new('AutoCamera', cam_auto)
scene.collection.objects.link(ob_auto_camera)
ob_auto_camera.location = (16.5933, -21.6132, 12.9449)
ob_auto_camera.rotation_euler = (1.09748, -7.21219e-08, 0.694738)
scene.camera = ob_auto_camera
light_auto_sun = bpy.data.lights.new('AutoSun', 'SUN')
light_auto_sun.energy = 3.0
light_auto_sun.angle = 0.0523599
ob_auto_sun = bpy.data.objects.new('AutoSun', light_auto_sun)
scene.collection.objects.link(ob_auto_sun)
ob_auto_sun.rotation_euler = (0.872665, 0.174533, 0.523599)
bpy.context.view_layer.update()

